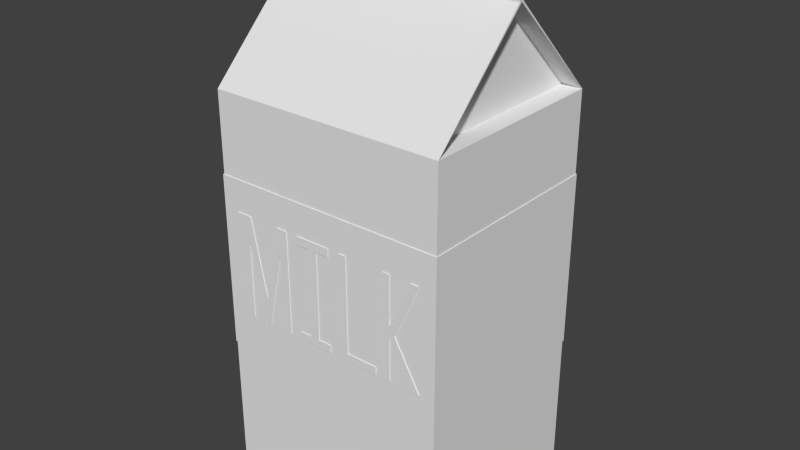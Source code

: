 # Source: milk.blend  (saved by Blender 2.74.0; exported with 4.5.12 LTS)
import bpy
from mathutils import Matrix  # noqa: F401  (used for matrix-valued properties, if any)

bpy.ops.wm.read_factory_settings(use_empty=True)
scene = bpy.context.scene
scene.name = 'Scene'

# ---- collections
col_collection_1 = bpy.data.collections.new('Collection 1'); scene.collection.children.link(col_collection_1)

# ---- materials (node trees are filled in below, after node groups)
mat_material_002 = bpy.data.materials.new('Material.002')
mat_material_002.alpha_threshold = 0.0
mat_material_002.use_transparent_shadow = False
mat_material_002.roughness = 0.5

# ---- material node trees

# ---- world
world_world = bpy.data.worlds.new('World'); scene.world = world_world
world_world.color = (0.05088, 0.05088, 0.05088)
world_world.use_sun_shadow = False
world_world.sun_shadow_jitter_overblur = 0.0
world_world.cycles.sampling_method = 'MANUAL'
world_world.cycles.sample_map_resolution = 256

# ---- meshes
me_milk_001 = bpy.data.meshes.new('Milk.001')
me_milk_001.from_pydata([(0.09227, 0.32, 0.08166), (0.09227, 0.32, 0.05619), (0.09227, 0.3226, 0.08166), (0.09227, 0.3226, 0.05619), (-0.2136, 0.32, 0.08166), (-0.2136, 0.3226, 0.08166), (-0.2388, 0.3226, 0.05619), (-0.2388, 0.3226, 0.1834), (-0.2136, 0.3226, 0.1834), (-0.2136, 0.32, 0.1834), (-0.2388, 0.32, 0.05619), (-0.2388, 0.32, 0.1834), (-0.2136, 0.32, -0.02603), (0.06603, 0.32, -0.02603), (-0.2136, 0.3226, -0.02603), (0.06603, 0.3226, -0.02603), (-0.2136, 0.3226, -0.05511), (0.06603, 0.3226, -0.05511), (-0.2136, 0.32, -0.05511), (0.06603, 0.32, -0.05511), (0.09227, 0.3226, -0.0975), (0.09227, 0.3226, 0.01675), (0.06603, 0.3226, 0.01675), (0.06603, 0.3226, -0.0975), (-0.2388, 0.3226, -0.0975), (-0.2388, 0.3226, 0.01675), (-0.2136, 0.3226, 0.01675), (-0.2136, 0.3226, -0.0975), (0.09227, 0.32, 0.01675), (0.09227, 0.32, -0.0975), (0.06603, 0.32, -0.0975), (0.06603, 0.32, 0.01675), (-0.2388, 0.32, 0.01675), (-0.2388, 0.32, -0.0975), (-0.2136, 0.32, -0.0975), (-0.2136, 0.32, 0.01675), (0.09227, 0.32, 0.3025), (-0.06553, 0.32, 0.2322), (0.09227, 0.3226, 0.3025), (-0.06553, 0.3226, 0.2322), (0.09227, 0.32, 0.3295), (0.09227, 0.3226, 0.3295), (-0.08717, 0.32, 0.2495), (-0.08717, 0.3226, 0.2495), (-0.2388, 0.32, 0.3341), (-0.2388, 0.3226, 0.3341), (-0.2388, 0.32, 0.3069), (-0.2388, 0.3226, 0.3069), (-0.09232, 0.32, 0.2322), (-0.09232, 0.3226, 0.2322), (-0.2388, 0.3226, 0.2091), (-0.2388, 0.3226, 0.2322), (0.09227, 0.3226, 0.2322), (0.09227, 0.3226, 0.2091), (-0.2388, 0.32, 0.2322), (0.09227, 0.32, 0.2322), (0.09227, 0.32, 0.2091), (-0.2388, 0.32, 0.2091), (0.09227, 0.32, -0.2777), (0.09227, 0.32, -0.3286), (0.09227, 0.3226, -0.2777), (0.09227, 0.3226, -0.3286), (-0.1587, 0.32, -0.2268), (-0.1587, 0.3226, -0.2268), (0.09227, 0.32, -0.1741), (0.09227, 0.3226, -0.1741), (0.09227, 0.32, -0.1369), (0.09227, 0.3226, -0.1369), (-0.2388, 0.32, -0.1369), (-0.2388, 0.3226, -0.1369), (-0.2388, 0.32, -0.1652), (-0.2388, 0.3226, -0.1652), (0.01413, 0.32, -0.1652), (0.01413, 0.3226, -0.1652), (-0.2388, 0.32, -0.2206), (-0.2388, 0.3226, -0.2206), (-0.2388, 0.32, -0.2329), (-0.2388, 0.3226, -0.2329), (0.01413, 0.32, -0.2875), (0.01413, 0.3226, -0.2875), (-0.2388, 0.32, -0.2875), (-0.2388, 0.3226, -0.2875), (-0.2388, 0.32, -0.3286), (-0.2388, 0.3226, -0.3286), (0.08567, -0.3201, -0.08124), (0.08567, -0.3201, -0.05578), (0.08567, -0.3226, -0.08124), (0.08567, -0.3226, -0.05578), (-0.2202, -0.3201, -0.08124), (-0.2202, -0.3226, -0.08124), (-0.2454, -0.3226, -0.05578), (-0.2454, -0.3226, -0.183), (-0.2202, -0.3226, -0.183), (-0.2202, -0.3201, -0.183), (-0.2454, -0.3201, -0.05578), (-0.2454, -0.3201, -0.183), (-0.2202, -0.3201, 0.02644), (0.05943, -0.3201, 0.02644), (-0.2202, -0.3226, 0.02644), (0.05943, -0.3226, 0.02644), (-0.2202, -0.3226, 0.05553), (0.05943, -0.3226, 0.05553), (-0.2202, -0.3201, 0.05553), (0.05943, -0.3201, 0.05553), (0.08567, -0.3226, 0.09791), (0.08567, -0.3226, -0.01633), (0.05943, -0.3226, -0.01633), (0.05943, -0.3226, 0.09791), (-0.2454, -0.3226, 0.09791), (-0.2454, -0.3226, -0.01633), (-0.2202, -0.3226, -0.01633), (-0.2202, -0.3226, 0.09791), (0.08567, -0.3201, -0.01633), (0.08567, -0.3201, 0.09791), (0.05943, -0.3201, 0.09791), (0.05943, -0.3201, -0.01633), (-0.2454, -0.3201, -0.01633), (-0.2454, -0.3201, 0.09791), (-0.2202, -0.3201, 0.09791), (-0.2202, -0.3201, -0.01633), (-0.09892, -0.3201, -0.2318), (-0.2454, -0.3201, -0.3065), (-0.09892, -0.3226, -0.2318), (-0.2454, -0.3226, -0.3065), (0.08567, -0.3201, -0.3021), (-0.07213, -0.3201, -0.2318), (0.08567, -0.3226, -0.3021), (-0.07213, -0.3226, -0.2318), (0.08567, -0.3201, -0.329), (0.08567, -0.3226, -0.329), (-0.09377, -0.3201, -0.2491), (-0.09377, -0.3226, -0.2491), (-0.2454, -0.3201, -0.3337), (-0.2454, -0.3226, -0.3337), (-0.2454, -0.3226, -0.2087), (0.08567, -0.3226, -0.2087), (-0.2454, -0.3226, -0.2318), (0.08567, -0.3226, -0.2318), (-0.2454, -0.3201, -0.2318), (0.08567, -0.3201, -0.2318), (0.08567, -0.3201, -0.2087), (-0.2454, -0.3201, -0.2087), (0.08567, -0.3201, 0.2781), (0.08567, -0.3201, 0.329), (0.08567, -0.3226, 0.2781), (0.08567, -0.3226, 0.329), (-0.1653, -0.3201, 0.2272), (-0.1653, -0.3226, 0.2272), (0.08567, -0.3201, 0.1745), (0.08567, -0.3226, 0.1745), (0.08567, -0.3201, 0.1373), (0.08567, -0.3226, 0.1373), (-0.2454, -0.3201, 0.1373), (-0.2454, -0.3226, 0.1373), (-0.2454, -0.3201, 0.1656), (-0.2454, -0.3226, 0.1656), (0.007533, -0.3201, 0.1656), (0.007533, -0.3226, 0.1656), (-0.2454, -0.3201, 0.2211), (-0.2454, -0.3226, 0.2211), (-0.2454, -0.3201, 0.2333), (-0.2454, -0.3226, 0.2333), (0.007533, -0.3201, 0.2879), (0.007533, -0.3226, 0.2879), (-0.2454, -0.3201, 0.2879), (-0.2454, -0.3226, 0.2879), (-0.2454, -0.3201, 0.329), (-0.2454, -0.3226, 0.329), (0.1874, 0.32, 0.3828), (-0.3709, 0.32, 0.3828), (-0.3709, 0.32, -0.3842), (0.1874, 0.32, -0.3842), (0.1874, 0.3175, -0.3817), (0.1874, 0.3175, 0.3803), (0.4424, 0.3175, -0.3817), (0.4424, 0.3175, 0.3803), (-0.3709, 0.3175, 0.3803), (-0.3709, 0.3175, -0.3817), (-0.8276, 0.3175, 0.3803), (-0.8276, 0.3175, -0.3817), (0.1874, -0.3201, -0.3842), (-0.3709, -0.3201, -0.3842), (-0.3709, -0.3201, 0.3828), (0.1874, -0.3201, 0.3828), (0.1874, -0.3175, 0.3803), (0.1874, -0.3175, -0.3817), (0.4424, -0.3175, 0.3803), (0.4424, -0.3175, -0.3817), (-0.3709, -0.3175, -0.3817), (-0.3709, -0.3175, 0.3803), (-0.8276, -0.3175, -0.3817), (-0.8276, -0.3175, 0.3803), (0.4424, -0.3157, 0.3803), (0.7513, -0.008646, 0.3803), (0.7513, 6.703e-05, 0.3803), (0.8783, -0.008646, 0.3803), (0.8783, 6.703e-05, 0.3803), (0.7513, 7.46e-05, 0.3803), (0.4424, 0.3162, 0.3803), (0.7513, 0.00878, 0.3803), (0.8783, 7.46e-05, 0.3803), (0.8783, 0.00878, 0.3803), (0.4424, -0.3157, -0.3817), (0.7513, -0.008646, -0.3817), (0.7513, 6.703e-05, -0.3817), (0.8783, 6.703e-05, -0.3817), (0.8783, -0.008646, -0.3817), (0.4424, 0.3162, -0.3817), (0.7513, 0.00878, -0.3817), (0.7513, 7.46e-05, -0.3817), (0.8783, 0.00878, -0.3817), (0.8783, 7.46e-05, -0.3817), (0.4424, -0.3157, 0.3168), (0.7513, 7.46e-05, 0.3168), (0.4424, 0.3162, 0.3168), (0.4424, -0.3157, -0.3182), (0.4424, 0.3162, -0.3182), (0.7513, 7.46e-05, -0.3182)], [], [(0, 1, 2), (2, 1, 3), (4, 0, 5), (5, 0, 2), (2, 3, 5), (5, 3, 6), (7, 5, 6), (7, 8, 5), (5, 8, 4), (4, 8, 9), (1, 10, 3), (3, 10, 6), (11, 9, 7), (7, 9, 8), (7, 6, 11), (11, 6, 10), (12, 13, 14), (14, 13, 15), (16, 17, 18), (18, 17, 19), (15, 17, 14), (15, 20, 17), (15, 21, 20), (15, 22, 21), (20, 23, 17), (17, 16, 14), (14, 16, 24), (25, 14, 24), (25, 26, 14), (16, 27, 24), (28, 29, 21), (21, 29, 20), (17, 23, 19), (19, 23, 30), (31, 28, 22), (22, 28, 21), (13, 31, 15), (15, 31, 22), (29, 30, 20), (20, 30, 23), (25, 24, 32), (32, 24, 33), (18, 34, 16), (16, 34, 27), (32, 35, 25), (25, 35, 26), (34, 33, 27), (27, 33, 24), (14, 26, 12), (12, 26, 35), (36, 37, 38), (38, 37, 39), (40, 36, 41), (41, 36, 38), (42, 40, 43), (43, 40, 41), (44, 42, 45), (45, 42, 43), (46, 44, 47), (47, 44, 45), (48, 46, 49), (49, 46, 47), (47, 43, 49), (47, 45, 43), (41, 38, 43), (43, 38, 39), (49, 39, 50), (51, 49, 50), (52, 53, 39), (39, 53, 50), (43, 39, 49), (49, 51, 48), (48, 51, 54), (37, 55, 39), (39, 55, 52), (56, 57, 53), (53, 57, 50), (55, 56, 52), (52, 56, 53), (57, 54, 50), (50, 54, 51), (58, 59, 60), (60, 59, 61), (62, 58, 63), (63, 58, 60), (64, 62, 65), (65, 62, 63), (66, 64, 67), (67, 64, 65), (68, 66, 69), (69, 66, 67), (70, 68, 71), (71, 68, 69), (72, 70, 73), (73, 70, 71), (74, 72, 75), (75, 72, 73), (76, 74, 77), (77, 74, 75), (78, 76, 79), (79, 76, 77), (80, 78, 81), (81, 78, 79), (82, 80, 83), (83, 80, 81), (59, 82, 61), (61, 82, 83), (60, 61, 79), (63, 79, 77), (75, 63, 77), (75, 73, 63), (63, 73, 65), (65, 73, 67), (67, 73, 69), (69, 73, 71), (81, 79, 83), (83, 79, 61), (60, 79, 63), (84, 85, 86), (86, 85, 87), (88, 84, 89), (89, 84, 86), (86, 87, 89), (89, 87, 90), (91, 89, 90), (91, 92, 89), (89, 92, 88), (88, 92, 93), (85, 94, 87), (87, 94, 90), (95, 93, 91), (91, 93, 92), (91, 90, 95), (95, 90, 94), (96, 97, 98), (98, 97, 99), (100, 101, 102), (102, 101, 103), (99, 101, 98), (99, 104, 101), (99, 105, 104), (99, 106, 105), (104, 107, 101), (101, 100, 98), (98, 100, 108), (109, 98, 108), (109, 110, 98), (100, 111, 108), (112, 113, 105), (105, 113, 104), (101, 107, 103), (103, 107, 114), (115, 112, 106), (106, 112, 105), (97, 115, 99), (99, 115, 106), (113, 114, 104), (104, 114, 107), (109, 108, 116), (116, 108, 117), (102, 118, 100), (100, 118, 111), (98, 110, 96), (96, 110, 119), (116, 119, 109), (109, 119, 110), (118, 117, 111), (111, 117, 108), (120, 121, 122), (122, 121, 123), (124, 125, 126), (126, 125, 127), (128, 124, 129), (129, 124, 126), (130, 128, 131), (131, 128, 129), (132, 130, 133), (133, 130, 131), (121, 132, 123), (123, 132, 133), (133, 131, 123), (123, 131, 122), (122, 131, 127), (134, 127, 135), (134, 122, 127), (134, 136, 122), (129, 126, 131), (131, 126, 127), (127, 137, 135), (122, 136, 120), (120, 136, 138), (125, 139, 127), (127, 139, 137), (140, 141, 135), (135, 141, 134), (139, 140, 137), (137, 140, 135), (141, 138, 134), (134, 138, 136), (142, 143, 144), (144, 143, 145), (146, 142, 147), (147, 142, 144), (148, 146, 149), (149, 146, 147), (150, 148, 151), (151, 148, 149), (152, 150, 153), (153, 150, 151), (154, 152, 155), (155, 152, 153), (156, 154, 157), (157, 154, 155), (158, 156, 159), (159, 156, 157), (160, 158, 161), (161, 158, 159), (162, 160, 163), (163, 160, 161), (164, 162, 165), (165, 162, 163), (166, 164, 167), (167, 164, 165), (143, 166, 145), (145, 166, 167), (144, 145, 163), (147, 163, 161), (159, 147, 161), (159, 157, 147), (147, 157, 149), (149, 157, 151), (151, 157, 153), (153, 157, 155), (165, 163, 167), (167, 163, 145), (144, 163, 147), (0, 168, 1), (0, 56, 168), (0, 9, 56), (0, 4, 9), (56, 9, 57), (57, 9, 11), (169, 11, 10), (32, 10, 35), (32, 169, 10), (32, 170, 169), (32, 33, 170), (170, 33, 68), (70, 170, 68), (70, 74, 170), (70, 72, 74), (57, 11, 169), (54, 169, 46), (48, 54, 46), (35, 10, 31), (13, 35, 31), (13, 12, 35), (33, 34, 68), (68, 34, 30), (66, 30, 29), (171, 29, 28), (168, 28, 1), (168, 171, 28), (34, 18, 30), (30, 18, 19), (68, 30, 66), (66, 29, 171), (64, 171, 58), (62, 64, 58), (28, 31, 1), (1, 31, 10), (56, 55, 168), (168, 55, 36), (40, 168, 36), (40, 44, 168), (40, 42, 44), (55, 37, 36), (168, 44, 169), (169, 44, 46), (54, 57, 169), (82, 59, 171), (170, 82, 171), (170, 80, 82), (170, 76, 80), (170, 74, 76), (64, 66, 171), (76, 78, 80), (59, 58, 171), (172, 173, 174), (174, 173, 175), (176, 177, 178), (178, 177, 179), (84, 180, 85), (84, 140, 180), (84, 93, 140), (84, 88, 93), (140, 93, 141), (141, 93, 95), (181, 95, 94), (116, 94, 119), (116, 181, 94), (116, 182, 181), (116, 117, 182), (182, 117, 152), (154, 182, 152), (154, 158, 182), (154, 156, 158), (141, 95, 181), (138, 181, 121), (120, 138, 121), (119, 94, 115), (97, 119, 115), (97, 96, 119), (117, 118, 152), (152, 118, 114), (150, 114, 113), (183, 113, 112), (180, 112, 85), (180, 183, 112), (118, 102, 114), (114, 102, 103), (152, 114, 150), (150, 113, 183), (148, 183, 142), (146, 148, 142), (112, 115, 85), (85, 115, 94), (140, 139, 180), (180, 139, 124), (128, 180, 124), (128, 132, 180), (128, 130, 132), (139, 125, 124), (180, 132, 181), (181, 132, 121), (138, 141, 181), (166, 143, 183), (182, 166, 183), (182, 164, 166), (182, 160, 164), (182, 158, 160), (148, 150, 183), (160, 162, 164), (143, 142, 183), (184, 185, 186), (186, 185, 187), (188, 189, 190), (190, 189, 191), (168, 169, 183), (183, 169, 182), (176, 178, 189), (189, 178, 191), (184, 192, 173), (184, 186, 192), (192, 186, 193), (194, 193, 195), (196, 194, 195), (192, 193, 194), (197, 192, 194), (192, 198, 173), (173, 198, 175), (175, 198, 199), (199, 198, 197), (200, 199, 197), (200, 201, 199), (183, 173, 168), (183, 184, 173), (183, 185, 184), (183, 180, 185), (185, 180, 171), (172, 171, 168), (173, 172, 168), (185, 171, 172), (177, 176, 169), (170, 177, 169), (170, 181, 177), (177, 181, 188), (188, 181, 182), (189, 182, 169), (176, 189, 169), (189, 188, 182), (170, 171, 181), (181, 171, 180), (187, 185, 202), (203, 202, 204), (205, 203, 204), (205, 206, 203), (174, 207, 172), (174, 208, 207), (207, 208, 209), (209, 208, 210), (211, 209, 210), (207, 202, 172), (172, 202, 185), (202, 209, 204), (203, 187, 202), (188, 190, 177), (177, 190, 179), (192, 197, 212), (212, 197, 213), (197, 198, 213), (213, 198, 214), (198, 192, 214), (214, 192, 212), (214, 212, 213), (202, 207, 215), (215, 207, 216), (207, 209, 216), (216, 209, 217), (209, 202, 217), (217, 202, 215), (217, 215, 216), (205, 204, 196), (196, 204, 194), (205, 196, 206), (206, 196, 195), (203, 206, 193), (193, 206, 195), (210, 201, 211), (211, 201, 200), (209, 211, 217), (217, 211, 213), (213, 211, 200), (197, 213, 200), (210, 208, 201), (201, 208, 199), (197, 194, 213), (213, 194, 204), (217, 204, 209), (217, 213, 204), (208, 174, 199), (199, 174, 175), (187, 203, 186), (186, 203, 193), (190, 191, 179), (179, 191, 178)])
_uv = me_milk_001.uv_layers.new(name='UVMap')
_uv.uv.foreach_set('vector', [0.4871, 0.2555, 0.4871, 0.2644, 0.4863, 0.2555, 0.4863, 0.2555, 0.4871, 0.2644, 0.4863, 0.2644, 0.4279, 0.7601, 0.4279, 0.6527, 0.4288, 0.7601, 0.4288, 0.7601, 0.4279, 0.6527, 0.4288, 0.6527, 0.632, 0.7772, 0.6407, 0.7772, 0.632, 0.8845, 0.632, 0.8845, 0.6407, 0.7772, 0.6407, 0.8934, 0.597, 0.8934, 0.632, 0.8845, 0.6407, 0.8934, 0.597, 0.8934, 0.597, 0.8845, 0.632, 0.8845, 0.437, 0.8396, 0.437, 0.8039, 0.4379, 0.8396, 0.4379, 0.8396, 0.437, 0.8039, 0.4379, 0.8039, 0.4297, 0.7689, 0.4297, 0.6527, 0.4305, 0.7689, 0.4305, 0.7689, 0.4297, 0.6527, 0.4305, 0.6527, 0.4898, 0.2424, 0.4898, 0.2513, 0.4889, 0.2424, 0.4889, 0.2424, 0.4898, 0.2513, 0.4889, 0.2513, 0.6513, 0.7772, 0.6513, 0.8218, 0.6504, 0.7772, 0.6504, 0.7772, 0.6513, 0.8218, 0.6504, 0.8218, 0.4288, 0.849, 0.4288, 0.7508, 0.4297, 0.849, 0.4297, 0.849, 0.4288, 0.7508, 0.4297, 0.7508, 0.4332, 0.7508, 0.4332, 0.849, 0.4323, 0.7508, 0.4323, 0.7508, 0.4332, 0.849, 0.4323, 0.849, 0.1895, 0.8149, 0.1995, 0.8149, 0.1895, 0.913, 0.1895, 0.8149, 0.214, 0.8057, 0.1995, 0.8149, 0.1895, 0.8149, 0.1748, 0.8057, 0.214, 0.8057, 0.1895, 0.8149, 0.1748, 0.8149, 0.1748, 0.8057, 0.214, 0.8057, 0.214, 0.8149, 0.1995, 0.8149, 0.1995, 0.8149, 0.1995, 0.913, 0.1895, 0.913, 0.1895, 0.913, 0.1995, 0.913, 0.214, 0.9219, 0.1748, 0.9219, 0.1895, 0.913, 0.214, 0.9219, 0.1748, 0.9219, 0.1748, 0.913, 0.1895, 0.913, 0.1995, 0.913, 0.214, 0.913, 0.214, 0.9219, 0.44, 0.8039, 0.44, 0.844, 0.4392, 0.8039, 0.4392, 0.8039, 0.44, 0.844, 0.4392, 0.844, 0.4837, 0.2424, 0.4837, 0.2573, 0.4828, 0.2424, 0.4828, 0.2424, 0.4837, 0.2573, 0.4828, 0.2573, 0.4854, 0.2568, 0.4854, 0.266, 0.4845, 0.2568, 0.4845, 0.2568, 0.4854, 0.266, 0.4845, 0.266, 0.4784, 0.2574, 0.4784, 0.2424, 0.4793, 0.2574, 0.4793, 0.2574, 0.4784, 0.2424, 0.4793, 0.2424, 0.4819, 0.2665, 0.4819, 0.2573, 0.4828, 0.2665, 0.4828, 0.2665, 0.4819, 0.2573, 0.4828, 0.2573, 0.6487, 0.7772, 0.6487, 0.8173, 0.6478, 0.7772, 0.6478, 0.7772, 0.6487, 0.8173, 0.6478, 0.8173, 0.4828, 0.2424, 0.4828, 0.2573, 0.4819, 0.2424, 0.4819, 0.2424, 0.4828, 0.2573, 0.4819, 0.2573, 0.4889, 0.2556, 0.4889, 0.2644, 0.488, 0.2556, 0.488, 0.2556, 0.4889, 0.2644, 0.488, 0.2644, 0.488, 0.2513, 0.488, 0.2424, 0.4889, 0.2513, 0.4889, 0.2513, 0.488, 0.2424, 0.4889, 0.2424, 0.4793, 0.2574, 0.4793, 0.2424, 0.4802, 0.2574, 0.4802, 0.2574, 0.4793, 0.2424, 0.4802, 0.2424, 0.6574, 0.8326, 0.6574, 0.7772, 0.6583, 0.8326, 0.6583, 0.8326, 0.6574, 0.7772, 0.6583, 0.7772, 0.481, 0.2573, 0.481, 0.2668, 0.4802, 0.2573, 0.4802, 0.2573, 0.481, 0.2668, 0.4802, 0.2668, 0.4297, 0.5995, 0.4297, 0.5365, 0.4305, 0.5995, 0.4305, 0.5995, 0.4297, 0.5365, 0.4305, 0.5365, 0.4297, 0.6527, 0.4297, 0.5995, 0.4305, 0.6527, 0.4305, 0.6527, 0.4297, 0.5995, 0.4305, 0.5995, 0.4793, 0.267, 0.4793, 0.2574, 0.4802, 0.267, 0.4802, 0.267, 0.4793, 0.2574, 0.4802, 0.2574, 0.6531, 0.8286, 0.6531, 0.7772, 0.6539, 0.8286, 0.6539, 0.8286, 0.6531, 0.7772, 0.6539, 0.7772, 0.1411, 0.9219, 0.1609, 0.8687, 0.1668, 0.8705, 0.1411, 0.9219, 0.1318, 0.9219, 0.1609, 0.8687, 0.1334, 0.8057, 0.1427, 0.8057, 0.1609, 0.8687, 0.1609, 0.8687, 0.1427, 0.8057, 0.1668, 0.8611, 0.1668, 0.8705, 0.1668, 0.8611, 0.1748, 0.9219, 0.1668, 0.9219, 0.1668, 0.8705, 0.1748, 0.9219, 0.1668, 0.8057, 0.1748, 0.8057, 0.1668, 0.8611, 0.1668, 0.8611, 0.1748, 0.8057, 0.1748, 0.9219, 0.1609, 0.8687, 0.1668, 0.8611, 0.1668, 0.8705, 0.6539, 0.8286, 0.6539, 0.7772, 0.6548, 0.8286, 0.6548, 0.8286, 0.6539, 0.7772, 0.6548, 0.7772, 0.6557, 0.8326, 0.6557, 0.7772, 0.6565, 0.8326, 0.6565, 0.8326, 0.6557, 0.7772, 0.6565, 0.7772, 0.4288, 0.6527, 0.4288, 0.5365, 0.4297, 0.6527, 0.4297, 0.6527, 0.4288, 0.5365, 0.4297, 0.5365, 0.4915, 0.2424, 0.4915, 0.2505, 0.4906, 0.2424, 0.4906, 0.2424, 0.4915, 0.2505, 0.4906, 0.2505, 0.4906, 0.2644, 0.4906, 0.2563, 0.4915, 0.2644, 0.4915, 0.2644, 0.4906, 0.2563, 0.4915, 0.2563, 0.4767, 0.2424, 0.4767, 0.2603, 0.4758, 0.2424, 0.4758, 0.2424, 0.4767, 0.2603, 0.4758, 0.2603, 0.6442, 0.8653, 0.6442, 0.7772, 0.6451, 0.8653, 0.6451, 0.8653, 0.6442, 0.7772, 0.6451, 0.7772, 0.646, 0.8653, 0.646, 0.7772, 0.6468, 0.8653, 0.6468, 0.8653, 0.646, 0.7772, 0.6468, 0.7772, 0.4863, 0.2555, 0.4863, 0.2424, 0.4871, 0.2555, 0.4871, 0.2555, 0.4863, 0.2424, 0.4871, 0.2424, 0.4305, 0.7689, 0.4305, 0.6527, 0.4314, 0.7689, 0.4314, 0.7689, 0.4305, 0.6527, 0.4314, 0.6527, 0.4775, 0.2674, 0.4775, 0.2574, 0.4784, 0.2674, 0.4784, 0.2674, 0.4775, 0.2574, 0.4784, 0.2574, 0.4305, 0.8576, 0.4305, 0.7689, 0.4314, 0.8576, 0.4314, 0.8576, 0.4305, 0.7689, 0.4314, 0.7689, 0.6425, 0.8659, 0.6425, 0.7772, 0.6434, 0.8659, 0.6434, 0.8659, 0.6425, 0.7772, 0.6434, 0.7772, 0.4758, 0.2645, 0.4758, 0.2603, 0.4767, 0.2645, 0.4767, 0.2645, 0.4758, 0.2603, 0.4767, 0.2603, 0.6407, 0.8659, 0.6407, 0.7772, 0.6416, 0.8659, 0.6416, 0.8659, 0.6407, 0.7772, 0.6416, 0.7772, 0.4297, 0.8576, 0.4297, 0.7689, 0.4305, 0.8576, 0.4305, 0.8576, 0.4297, 0.7689, 0.4305, 0.7689, 0.4845, 0.2568, 0.4845, 0.2424, 0.4854, 0.2568, 0.4854, 0.2568, 0.4845, 0.2424, 0.4854, 0.2424, 0.4314, 0.7689, 0.4314, 0.6527, 0.4323, 0.7689, 0.4323, 0.7689, 0.4314, 0.6527, 0.4323, 0.6527, 0.08338, 0.9219, 0.0659, 0.9219, 0.08002, 0.8945, 0.1009, 0.8338, 0.08002, 0.8945, 0.0988, 0.8057, 0.103, 0.8057, 0.1009, 0.8338, 0.0988, 0.8057, 0.103, 0.8057, 0.1221, 0.8945, 0.1009, 0.8338, 0.1009, 0.8338, 0.1221, 0.8945, 0.119, 0.9219, 0.119, 0.9219, 0.1221, 0.8945, 0.1318, 0.9219, 0.1318, 0.9219, 0.1221, 0.8945, 0.1318, 0.8057, 0.1318, 0.8057, 0.1221, 0.8945, 0.1221, 0.8057, 0.08002, 0.8057, 0.08002, 0.8945, 0.0659, 0.8057, 0.0659, 0.8057, 0.08002, 0.8945, 0.0659, 0.9219, 0.08338, 0.9219, 0.08002, 0.8945, 0.1009, 0.8338, 0.4863, 0.2568, 0.4863, 0.2658, 0.4854, 0.2568, 0.4854, 0.2568, 0.4863, 0.2658, 0.4854, 0.2658, 0.434, 0.6527, 0.434, 0.7601, 0.4332, 0.6527, 0.4332, 0.6527, 0.434, 0.7601, 0.4332, 0.7601, 0.8852, 0.4891, 0.8939, 0.4891, 0.8852, 0.5964, 0.8852, 0.5964, 0.8939, 0.4891, 0.8939, 0.6053, 0.8502, 0.6053, 0.8852, 0.5964, 0.8939, 0.6053, 0.8502, 0.6053, 0.8502, 0.5964, 0.8852, 0.5964, 0.4349, 0.8039, 0.4349, 0.8396, 0.434, 0.8039, 0.434, 0.8039, 0.4349, 0.8396, 0.434, 0.8396, 0.4314, 0.5365, 0.4314, 0.6527, 0.4305, 0.5365, 0.4305, 0.5365, 0.4314, 0.6527, 0.4305, 0.6527, 0.488, 0.2424, 0.488, 0.2513, 0.4871, 0.2424, 0.4871, 0.2424, 0.488, 0.2513, 0.4871, 0.2513, 0.6513, 0.8218, 0.6513, 0.7772, 0.6522, 0.8218, 0.6522, 0.8218, 0.6513, 0.7772, 0.6522, 0.7772, 0.4297, 0.6527, 0.4297, 0.7508, 0.4288, 0.6527, 0.4288, 0.6527, 0.4297, 0.7508, 0.4288, 0.7508, 0.4332, 0.6527, 0.4332, 0.7508, 0.4323, 0.6527, 0.4323, 0.6527, 0.4332, 0.7508, 0.4323, 0.7508, 0.2287, 0.8149, 0.2387, 0.8149, 0.2287, 0.913, 0.2287, 0.8149, 0.2533, 0.8057, 0.2387, 0.8149, 0.2287, 0.8149, 0.214, 0.8057, 0.2533, 0.8057, 0.2287, 0.8149, 0.214, 0.8149, 0.214, 0.8057, 0.2533, 0.8057, 0.2533, 0.8149, 0.2387, 0.8149, 0.2387, 0.8149, 0.2387, 0.913, 0.2287, 0.913, 0.2287, 0.913, 0.2387, 0.913, 0.2533, 0.9219, 0.214, 0.9219, 0.2287, 0.913, 0.2533, 0.9219, 0.214, 0.9219, 0.214, 0.913, 0.2287, 0.913, 0.2387, 0.913, 0.2533, 0.913, 0.2533, 0.9219, 0.6496, 0.8173, 0.6496, 0.7772, 0.6504, 0.8173, 0.6504, 0.8173, 0.6496, 0.7772, 0.6504, 0.7772, 0.4819, 0.2424, 0.4819, 0.2573, 0.481, 0.2424, 0.481, 0.2424, 0.4819, 0.2573, 0.481, 0.2573, 0.4837, 0.2573, 0.4837, 0.2665, 0.4828, 0.2573, 0.4828, 0.2573, 0.4837, 0.2665, 0.4828, 0.2665, 0.4784, 0.2424, 0.4784, 0.2574, 0.4775, 0.2424, 0.4775, 0.2424, 0.4784, 0.2574, 0.4775, 0.2574, 0.4845, 0.2573, 0.4845, 0.2665, 0.4837, 0.2573, 0.4837, 0.2573, 0.4845, 0.2665, 0.4837, 0.2665, 0.6487, 0.8173, 0.6487, 0.7772, 0.6496, 0.8173, 0.6496, 0.8173, 0.6487, 0.7772, 0.6496, 0.7772, 0.4802, 0.2573, 0.4802, 0.2424, 0.481, 0.2573, 0.481, 0.2573, 0.4802, 0.2424, 0.481, 0.2424, 0.4775, 0.2424, 0.4775, 0.2574, 0.4767, 0.2424, 0.4767, 0.2424, 0.4775, 0.2574, 0.4767, 0.2574, 0.4889, 0.2644, 0.4889, 0.2556, 0.4898, 0.2644, 0.4898, 0.2644, 0.4889, 0.2556, 0.4898, 0.2556, 0.4871, 0.2644, 0.4871, 0.2556, 0.488, 0.2644, 0.488, 0.2644, 0.4871, 0.2556, 0.488, 0.2556, 0.6522, 0.8286, 0.6522, 0.7772, 0.6531, 0.8286, 0.6531, 0.8286, 0.6522, 0.7772, 0.6531, 0.7772, 0.6477, 0.7772, 0.6477, 0.8326, 0.6468, 0.7772, 0.6468, 0.7772, 0.6477, 0.8326, 0.6468, 0.8326, 0.481, 0.2668, 0.481, 0.2573, 0.4819, 0.2668, 0.4819, 0.2668, 0.481, 0.2573, 0.4819, 0.2573, 0.434, 0.5898, 0.434, 0.6527, 0.4332, 0.5898, 0.4332, 0.5898, 0.434, 0.6527, 0.4332, 0.6527, 0.434, 0.5365, 0.434, 0.5898, 0.4332, 0.5365, 0.4332, 0.5365, 0.434, 0.5898, 0.4332, 0.5898, 0.4793, 0.2574, 0.4793, 0.267, 0.4784, 0.2574, 0.4784, 0.2574, 0.4793, 0.267, 0.4784, 0.267, 0.3838, 0.9201, 0.4129, 0.8669, 0.3931, 0.9201, 0.3931, 0.9201, 0.4129, 0.8669, 0.4188, 0.8687, 0.4188, 0.8687, 0.4129, 0.8669, 0.4188, 0.8593, 0.4268, 0.9201, 0.4188, 0.8593, 0.4268, 0.8039, 0.4268, 0.9201, 0.4188, 0.8687, 0.4188, 0.8593, 0.4268, 0.9201, 0.4188, 0.9201, 0.4188, 0.8687, 0.3854, 0.8039, 0.3947, 0.8039, 0.4129, 0.8669, 0.4129, 0.8669, 0.3947, 0.8039, 0.4188, 0.8593, 0.4188, 0.8593, 0.4188, 0.8039, 0.4268, 0.8039, 0.6548, 0.8286, 0.6548, 0.7772, 0.6557, 0.8286, 0.6557, 0.8286, 0.6548, 0.7772, 0.6557, 0.7772, 0.6574, 0.7772, 0.6574, 0.8326, 0.6565, 0.7772, 0.6565, 0.7772, 0.6574, 0.8326, 0.6565, 0.8326, 0.4323, 0.5365, 0.4323, 0.6527, 0.4314, 0.5365, 0.4314, 0.5365, 0.4323, 0.6527, 0.4314, 0.6527, 0.4898, 0.2644, 0.4898, 0.2563, 0.4906, 0.2644, 0.4906, 0.2644, 0.4898, 0.2563, 0.4906, 0.2563, 0.4906, 0.2424, 0.4906, 0.2505, 0.4898, 0.2424, 0.4898, 0.2424, 0.4906, 0.2505, 0.4898, 0.2505, 0.4749, 0.2603, 0.4749, 0.2424, 0.4758, 0.2603, 0.4758, 0.2603, 0.4749, 0.2424, 0.4758, 0.2424, 0.646, 0.7772, 0.646, 0.8653, 0.6451, 0.7772, 0.6451, 0.7772, 0.646, 0.8653, 0.6451, 0.8653, 0.6442, 0.7772, 0.6442, 0.8653, 0.6434, 0.7772, 0.6434, 0.7772, 0.6442, 0.8653, 0.6434, 0.8653, 0.4854, 0.2555, 0.4854, 0.2424, 0.4863, 0.2555, 0.4863, 0.2555, 0.4854, 0.2424, 0.4863, 0.2424, 0.4288, 0.5365, 0.4288, 0.6527, 0.4279, 0.5365, 0.4279, 0.5365, 0.4288, 0.6527, 0.4279, 0.6527, 0.4775, 0.2574, 0.4775, 0.2674, 0.4767, 0.2574, 0.4767, 0.2574, 0.4775, 0.2674, 0.4767, 0.2674, 0.4279, 0.8488, 0.4279, 0.7601, 0.4288, 0.8488, 0.4288, 0.8488, 0.4279, 0.7601, 0.4288, 0.7601, 0.4323, 0.7689, 0.4323, 0.8576, 0.4314, 0.7689, 0.4314, 0.7689, 0.4323, 0.8576, 0.4314, 0.8576, 0.4758, 0.2603, 0.4758, 0.2645, 0.4749, 0.2603, 0.4749, 0.2603, 0.4758, 0.2645, 0.4749, 0.2645, 0.6416, 0.8659, 0.6416, 0.7772, 0.6425, 0.8659, 0.6425, 0.8659, 0.6416, 0.7772, 0.6425, 0.7772, 0.434, 0.7601, 0.434, 0.8488, 0.4332, 0.7601, 0.4332, 0.7601, 0.434, 0.8488, 0.4332, 0.8488, 0.4845, 0.2424, 0.4845, 0.2568, 0.4837, 0.2424, 0.4837, 0.2424, 0.4845, 0.2568, 0.4837, 0.2568, 0.4332, 0.5365, 0.4332, 0.6527, 0.4323, 0.5365, 0.4323, 0.5365, 0.4332, 0.6527, 0.4323, 0.6527, 0.04842, 0.8057, 0.0659, 0.8057, 0.05178, 0.8331, 0.0309, 0.8938, 0.05178, 0.8331, 0.033, 0.9219, 0.0288, 0.9219, 0.0309, 0.8938, 0.033, 0.9219, 0.0288, 0.9219, 0.009748, 0.8331, 0.0309, 0.8938, 0.0309, 0.8938, 0.009748, 0.8331, 0.01279, 0.8057, 0.01279, 0.8057, 0.009748, 0.8331, 0.0, 0.8057, 0.0, 0.8057, 0.009748, 0.8331, 1.537e-08, 0.9219, 1.537e-08, 0.9219, 0.009748, 0.8331, 0.009748, 0.9219, 0.05178, 0.9219, 0.05178, 0.8331, 0.0659, 0.9219, 0.0659, 0.9219, 0.05178, 0.8331, 0.0659, 0.8057, 0.04842, 0.8057, 0.05178, 0.8331, 0.0309, 0.8938, 0.1592, 0.6422, 0.1919, 0.5365, 0.1592, 0.6512, 0.1592, 0.6422, 0.1592, 0.5975, 0.1919, 0.5365, 0.1592, 0.6422, 0.05405, 0.6065, 0.1592, 0.5975, 0.1592, 0.6422, 0.05405, 0.6422, 0.05405, 0.6065, 0.1592, 0.5975, 0.05405, 0.6065, 0.0454, 0.5975, 0.0454, 0.5975, 0.05405, 0.6065, 0.0454, 0.6065, 0.0, 0.5365, 0.0454, 0.6065, 0.0454, 0.6512, 0.0454, 0.665, 0.0454, 0.6512, 0.05405, 0.665, 0.0454, 0.665, 0.0, 0.5365, 0.0454, 0.6512, 0.0454, 0.665, 5.122e-08, 0.8057, 0.0, 0.5365, 0.0454, 0.665, 0.0454, 0.7051, 5.122e-08, 0.8057, 5.122e-08, 0.8057, 0.0454, 0.7051, 0.0454, 0.7189, 0.0454, 0.7289, 5.122e-08, 0.8057, 0.0454, 0.7189, 0.0454, 0.7289, 0.0454, 0.7483, 5.122e-08, 0.8057, 0.0454, 0.7289, 0.1323, 0.7289, 0.0454, 0.7483, 0.0454, 0.5975, 0.0454, 0.6065, 0.0, 0.5365, 0.0454, 0.5894, 0.0, 0.5365, 0.0454, 0.5632, 0.09575, 0.5894, 0.0454, 0.5894, 0.0454, 0.5632, 0.05405, 0.665, 0.0454, 0.6512, 0.1502, 0.665, 0.1502, 0.68, 0.05405, 0.665, 0.1502, 0.665, 0.1502, 0.68, 0.05405, 0.68, 0.05405, 0.665, 0.0454, 0.7051, 0.05405, 0.7051, 0.0454, 0.7189, 0.0454, 0.7189, 0.05405, 0.7051, 0.1502, 0.7051, 0.1592, 0.7189, 0.1502, 0.7051, 0.1592, 0.7051, 0.1919, 0.8057, 0.1592, 0.7051, 0.1592, 0.665, 0.1919, 0.5365, 0.1592, 0.665, 0.1592, 0.6512, 0.1919, 0.5365, 0.1919, 0.8057, 0.1592, 0.665, 0.05405, 0.7051, 0.05405, 0.6902, 0.1502, 0.7051, 0.1502, 0.7051, 0.05405, 0.6902, 0.1502, 0.6902, 0.0454, 0.7189, 0.1502, 0.7051, 0.1592, 0.7189, 0.1592, 0.7189, 0.1592, 0.7051, 0.1919, 0.8057, 0.1592, 0.732, 0.1919, 0.8057, 0.1592, 0.7683, 0.07292, 0.7505, 0.1592, 0.732, 0.1592, 0.7683, 0.1592, 0.665, 0.1502, 0.665, 0.1592, 0.6512, 0.1592, 0.6512, 0.1502, 0.665, 0.0454, 0.6512, 0.1592, 0.5975, 0.1592, 0.5894, 0.1919, 0.5365, 0.1919, 0.5365, 0.1592, 0.5894, 0.1592, 0.5647, 0.1592, 0.5553, 0.1919, 0.5365, 0.1592, 0.5647, 0.1592, 0.5553, 0.0454, 0.5537, 0.1919, 0.5365, 0.1592, 0.5553, 0.09751, 0.5833, 0.0454, 0.5537, 0.1592, 0.5894, 0.105, 0.5894, 0.1592, 0.5647, 0.1919, 0.5365, 0.0454, 0.5537, 0.0, 0.5365, 0.0, 0.5365, 0.0454, 0.5537, 0.0454, 0.5632, 0.0454, 0.5894, 0.0454, 0.5975, 0.0, 0.5365, 0.0454, 0.7862, 0.1592, 0.7862, 0.1919, 0.8057, 5.122e-08, 0.8057, 0.0454, 0.7862, 0.1919, 0.8057, 5.122e-08, 0.8057, 0.0454, 0.7718, 0.0454, 0.7862, 5.122e-08, 0.8057, 0.0454, 0.7526, 0.0454, 0.7718, 5.122e-08, 0.8057, 0.0454, 0.7483, 0.0454, 0.7526, 0.1592, 0.732, 0.1592, 0.7189, 0.1919, 0.8057, 0.0454, 0.7526, 0.1323, 0.7718, 0.0454, 0.7718, 0.1592, 0.7862, 0.1592, 0.7683, 0.1919, 0.8057, 6.146e-08, 0.2674, 0.0, 5.229e-08, 0.08764, 0.2674, 0.08764, 0.2674, 0.0, 5.229e-08, 0.08764, 3.137e-08, 0.8153, 0.7166, 0.8153, 0.984, 0.6583, 0.7166, 0.6583, 0.7166, 0.8153, 0.984, 0.6583, 0.984, 0.2269, 0.6994, 0.1919, 0.8057, 0.2269, 0.6905, 0.2269, 0.6994, 0.2269, 0.7441, 0.1919, 0.8057, 0.2269, 0.6994, 0.332, 0.7351, 0.2269, 0.7441, 0.2269, 0.6994, 0.332, 0.6994, 0.332, 0.7351, 0.2269, 0.7441, 0.332, 0.7351, 0.3407, 0.7441, 0.3407, 0.7441, 0.332, 0.7351, 0.3407, 0.7351, 0.3838, 0.8057, 0.3407, 0.7351, 0.3407, 0.6905, 0.3407, 0.6766, 0.3407, 0.6905, 0.332, 0.6766, 0.3407, 0.6766, 0.3838, 0.8057, 0.3407, 0.6905, 0.3407, 0.6766, 0.3838, 0.5365, 0.3838, 0.8057, 0.3407, 0.6766, 0.3407, 0.6365, 0.3838, 0.5365, 0.3838, 0.5365, 0.3407, 0.6365, 0.3407, 0.6227, 0.3407, 0.6128, 0.3838, 0.5365, 0.3407, 0.6227, 0.3407, 0.6128, 0.3407, 0.5933, 0.3838, 0.5365, 0.3407, 0.6128, 0.2537, 0.6128, 0.3407, 0.5933, 0.3407, 0.7441, 0.3407, 0.7351, 0.3838, 0.8057, 0.3407, 0.7522, 0.3838, 0.8057, 0.3407, 0.7784, 0.2903, 0.7522, 0.3407, 0.7522, 0.3407, 0.7784, 0.332, 0.6766, 0.3407, 0.6905, 0.2359, 0.6766, 0.2359, 0.6616, 0.332, 0.6766, 0.2359, 0.6766, 0.2359, 0.6616, 0.332, 0.6616, 0.332, 0.6766, 0.3407, 0.6365, 0.332, 0.6365, 0.3407, 0.6227, 0.3407, 0.6227, 0.332, 0.6365, 0.2359, 0.6365, 0.2269, 0.6227, 0.2359, 0.6365, 0.2269, 0.6365, 0.1919, 0.5365, 0.2269, 0.6365, 0.2269, 0.6766, 0.1919, 0.8057, 0.2269, 0.6766, 0.2269, 0.6905, 0.1919, 0.8057, 0.1919, 0.5365, 0.2269, 0.6766, 0.332, 0.6365, 0.332, 0.6514, 0.2359, 0.6365, 0.2359, 0.6365, 0.332, 0.6514, 0.2359, 0.6514, 0.3407, 0.6227, 0.2359, 0.6365, 0.2269, 0.6227, 0.2269, 0.6227, 0.2269, 0.6365, 0.1919, 0.5365, 0.2269, 0.6097, 0.1919, 0.5365, 0.2269, 0.5733, 0.3132, 0.5912, 0.2269, 0.6097, 0.2269, 0.5733, 0.2269, 0.6766, 0.2359, 0.6766, 0.2269, 0.6905, 0.2269, 0.6905, 0.2359, 0.6766, 0.3407, 0.6905, 0.2269, 0.7441, 0.2269, 0.7522, 0.1919, 0.8057, 0.1919, 0.8057, 0.2269, 0.7522, 0.2269, 0.7769, 0.2269, 0.7863, 0.1919, 0.8057, 0.2269, 0.7769, 0.2269, 0.7863, 0.3407, 0.788, 0.1919, 0.8057, 0.2269, 0.7863, 0.2886, 0.7583, 0.3407, 0.788, 0.2269, 0.7522, 0.2811, 0.7522, 0.2269, 0.7769, 0.1919, 0.8057, 0.3407, 0.788, 0.3838, 0.8057, 0.3838, 0.8057, 0.3407, 0.788, 0.3407, 0.7784, 0.3407, 0.7522, 0.3407, 0.7441, 0.3838, 0.8057, 0.3407, 0.5554, 0.2269, 0.5554, 0.1919, 0.5365, 0.3838, 0.5365, 0.3407, 0.5554, 0.1919, 0.5365, 0.3838, 0.5365, 0.3407, 0.5699, 0.3407, 0.5554, 0.3838, 0.5365, 0.3407, 0.589, 0.3407, 0.5699, 0.3838, 0.5365, 0.3407, 0.5933, 0.3407, 0.589, 0.2269, 0.6097, 0.2269, 0.6227, 0.1919, 0.5365, 0.3407, 0.589, 0.2537, 0.5699, 0.3407, 0.5699, 0.2269, 0.5554, 0.2269, 0.5733, 0.1919, 0.5365, 0.4749, 0.0, 0.4749, 0.2674, 0.3873, 0.0, 0.3873, 0.0, 0.4749, 0.2674, 0.3873, 0.2674, 0.6932, 0.2674, 0.6932, 1.046e-08, 0.8502, 0.2674, 0.8502, 0.2674, 0.6932, 1.046e-08, 0.8502, 0.0, 0.8502, 0.492, 0.6583, 0.492, 0.8502, 0.2674, 0.8502, 0.2674, 0.6583, 0.492, 0.6583, 0.2674, 0.44, 0.7772, 0.597, 0.7772, 0.44, 1.0, 0.44, 1.0, 0.597, 0.7772, 0.597, 1.0, 0.44, 0.7772, 0.4406, 0.6877, 0.6583, 0.7772, 0.44, 0.7772, 0.44, 0.6877, 0.4406, 0.6877, 0.4406, 0.6877, 0.44, 0.6877, 0.5462, 0.5793, 0.5492, 0.5793, 0.5462, 0.5793, 0.5462, 0.5348, 0.5492, 0.5348, 0.5492, 0.5793, 0.5462, 0.5348, 0.4406, 0.6877, 0.5462, 0.5793, 0.5492, 0.5793, 0.5492, 0.5793, 0.4406, 0.6877, 0.5492, 0.5793, 0.4406, 0.6877, 0.6578, 0.6877, 0.6583, 0.7772, 0.6583, 0.7772, 0.6578, 0.6877, 0.6583, 0.6877, 0.6583, 0.6877, 0.6578, 0.6877, 0.5522, 0.5793, 0.5522, 0.5793, 0.6578, 0.6877, 0.5492, 0.5793, 0.5492, 0.5348, 0.5522, 0.5793, 0.5492, 0.5793, 0.5492, 0.5348, 0.5522, 0.5348, 0.5522, 0.5793, 0.22, 0.2674, 0.0008731, 0.2683, 0.0, 0.2674, 0.22, 0.2674, 0.2191, 0.2683, 0.0008731, 0.2683, 0.22, 0.2674, 0.2191, 0.5357, 0.2191, 0.2683, 0.22, 0.2674, 0.22, 0.5365, 0.2191, 0.5357, 0.2191, 0.5357, 0.22, 0.5365, 9.22e-08, 0.5365, 0.0008732, 0.5357, 9.22e-08, 0.5365, 0.0, 0.2674, 0.0008731, 0.2683, 0.0008732, 0.5357, 0.0, 0.2674, 0.2191, 0.5357, 9.22e-08, 0.5365, 0.0008732, 0.5357, 0.4392, 0.5357, 0.4392, 0.2683, 0.44, 0.2674, 0.44, 0.5365, 0.4392, 0.5357, 0.44, 0.2674, 0.44, 0.5365, 0.22, 0.5365, 0.4392, 0.5357, 0.4392, 0.5357, 0.22, 0.5365, 0.2209, 0.5357, 0.2209, 0.5357, 0.22, 0.5365, 0.22, 0.2674, 0.2209, 0.2683, 0.22, 0.2674, 0.44, 0.2674, 0.4392, 0.2683, 0.2209, 0.2683, 0.44, 0.2674, 0.2209, 0.2683, 0.2209, 0.5357, 0.22, 0.2674, 0.8502, 0.7166, 0.6583, 0.7166, 0.8502, 0.492, 0.8502, 0.492, 0.6583, 0.7166, 0.6583, 0.492, 0.6932, 0.1529, 0.6932, 0.2424, 0.6926, 0.1529, 0.587, 0.04456, 0.6926, 0.1529, 0.584, 0.04456, 0.584, 2.092e-08, 0.587, 0.04456, 0.584, 0.04456, 0.584, 2.092e-08, 0.587, 2.092e-08, 0.587, 0.04456, 0.4749, 0.1529, 0.4754, 0.1529, 0.4749, 0.2424, 0.4749, 0.1529, 0.581, 0.04456, 0.4754, 0.1529, 0.4754, 0.1529, 0.581, 0.04456, 0.584, 0.04456, 0.584, 0.04456, 0.581, 0.04456, 0.581, 2.092e-08, 0.584, 0.0, 0.584, 0.04456, 0.581, 2.092e-08, 0.4754, 0.1529, 0.6926, 0.1529, 0.4749, 0.2424, 0.4749, 0.2424, 0.6926, 0.1529, 0.6932, 0.2424, 0.6926, 0.1529, 0.584, 0.04456, 0.584, 0.04456, 0.587, 0.04456, 0.6932, 0.1529, 0.6926, 0.1529, 0.9723, 0.9394, 0.8153, 0.9394, 0.9723, 0.7166, 0.9723, 0.7166, 0.8153, 0.9394, 0.8153, 0.7166, 0.9376, 0.7108, 0.9376, 0.6, 0.9594, 0.7108, 0.9594, 0.7108, 0.9376, 0.6, 0.9594, 0.6, 0.9376, 0.6, 0.9376, 0.4891, 0.9594, 0.6, 0.9594, 0.6, 0.9376, 0.4891, 0.9594, 0.4891, 0.9158, 0.7108, 0.9158, 0.4891, 0.9376, 0.7108, 0.9376, 0.7108, 0.9158, 0.4891, 0.9376, 0.4891, 0.9564, 0.2674, 0.9564, 0.4891, 0.8502, 0.3783, 0.9782, 0.2674, 0.9782, 0.4891, 0.9564, 0.2674, 0.9564, 0.2674, 0.9782, 0.4891, 0.9564, 0.4891, 0.9158, 0.4891, 0.9158, 0.6, 0.8939, 0.4891, 0.8939, 0.4891, 0.9158, 0.6, 0.8939, 0.6, 0.9158, 0.6, 0.9158, 0.7108, 0.8939, 0.6, 0.8939, 0.6, 0.9158, 0.7108, 0.8939, 0.7108, 0.8502, 0.1108, 0.9563, 0.0, 0.9563, 0.2217, 1.0, 0.2674, 0.9563, 0.2674, 1.0, 0.0, 1.0, 0.0, 0.9563, 0.2674, 0.9563, 0.0, 0.44, 0.5365, 0.44, 0.8039, 0.437, 0.5365, 0.437, 0.5365, 0.44, 0.8039, 0.437, 0.8039, 0.2811, 0.2674, 0.2375, 0.2674, 0.2811, 1.046e-08, 0.2811, 1.046e-08, 0.2375, 0.2674, 0.2375, 2.092e-08, 0.437, 0.5365, 0.437, 0.8039, 0.434, 0.5365, 0.434, 0.5365, 0.437, 0.8039, 0.434, 0.8039, 0.4275, 0.8039, 0.3838, 0.8039, 0.4275, 0.7817, 0.4275, 0.7817, 0.3838, 0.8039, 0.4275, 0.5588, 0.4275, 0.5588, 0.3838, 0.8039, 0.3838, 0.5365, 0.4275, 0.5365, 0.4275, 0.5588, 0.3838, 0.5365, 0.2375, 0.2674, 0.1938, 0.2674, 0.2375, 0.0, 0.2375, 0.0, 0.1938, 0.2674, 0.1938, 0.0, 0.4279, 0.8039, 0.4279, 0.8039, 0.4279, 0.7816, 0.4279, 0.7816, 0.4279, 0.8039, 0.4279, 0.5365, 0.4279, 0.5588, 0.4279, 0.5365, 0.4279, 0.5365, 0.4279, 0.5588, 0.4279, 0.7816, 0.4279, 0.5365, 0.1938, 0.2674, 0.08764, 0.2674, 0.1938, 0.0, 0.1938, 0.0, 0.08764, 0.2674, 0.08764, 3.137e-08, 0.3873, 0.2674, 0.2811, 0.2674, 0.3873, 0.0, 0.3873, 0.0, 0.2811, 0.2674, 0.2811, 1.046e-08, 0.44, 0.5348, 0.44, 0.2674, 0.6583, 0.5348, 0.6583, 0.5348, 0.44, 0.2674, 0.6583, 0.2674])
me_milk_001.materials.append(mat_material_002)
me_milk_001.use_remesh_preserve_volume = False
me_milk_001.use_remesh_preserve_attributes = False
me_milk_001.use_mirror_vertex_groups = False
me_milk_001.update()

# ---- objects
ob_milk_001 = bpy.data.objects.new('Milk.001', me_milk_001)

# ---- transforms, parenting, visibility, modifiers, constraints
ob_milk_001.location = (0.0, 0.0, 0.0)
ob_milk_001.rotation_euler = (0.0, -1.571, 0.0)
ob_milk_001.lineart.crease_threshold = 0.0

# ---- collection membership
col_collection_1.objects.link(ob_milk_001)

# ---- scene / render settings (as saved in the file)
scene.frame_start = 1; scene.frame_end = 250; scene.frame_set(1)
scene.render.engine = 'BLENDER_EEVEE_NEXT'
scene.render.resolution_percentage = 50
scene.render.dither_intensity = 0.0
scene.cycles.use_denoising = False
scene.cycles.samples = 10
scene.cycles.sampling_pattern = 'TABULATED_SOBOL'
scene.cycles.light_sampling_threshold = 0.0
scene.cycles.use_adaptive_sampling = False
scene.cycles.use_light_tree = False
scene.cycles.blur_glossy = 0.0
scene.cycles.pixel_filter_type = 'GAUSSIAN'
scene.cycles.sample_clamp_indirect = 0.0
scene.view_settings.view_transform = 'Standard'
bpy.context.view_layer.update()

# ---- added for rendering (the .blend has no active camera and no usable light): camera, sun
cam_auto = bpy.data.cameras.new('AutoCamera')
cam_auto.lens = 50.0
cam_auto.sensor_width = 36.0
cam_auto.clip_end = 1000.0
ob_auto_camera = bpy.data.objects.new('AutoCamera', cam_auto)
scene.collection.objects.link(ob_auto_camera)
ob_auto_camera.location = (1.83129, -2.19673, 1.48983)
ob_auto_camera.rotation_euler = (1.09748, -7.21219e-08, 0.694738)
scene.camera = ob_auto_camera
light_auto_sun = bpy.data.lights.new('AutoSun', 'SUN')
light_auto_sun.energy = 3.0
light_auto_sun.angle = 0.0523599
ob_auto_sun = bpy.data.objects.new('AutoSun', light_auto_sun)
scene.collection.objects.link(ob_auto_sun)
ob_auto_sun.rotation_euler = (0.872665, 0.174533, 0.523599)
bpy.context.view_layer.update()
